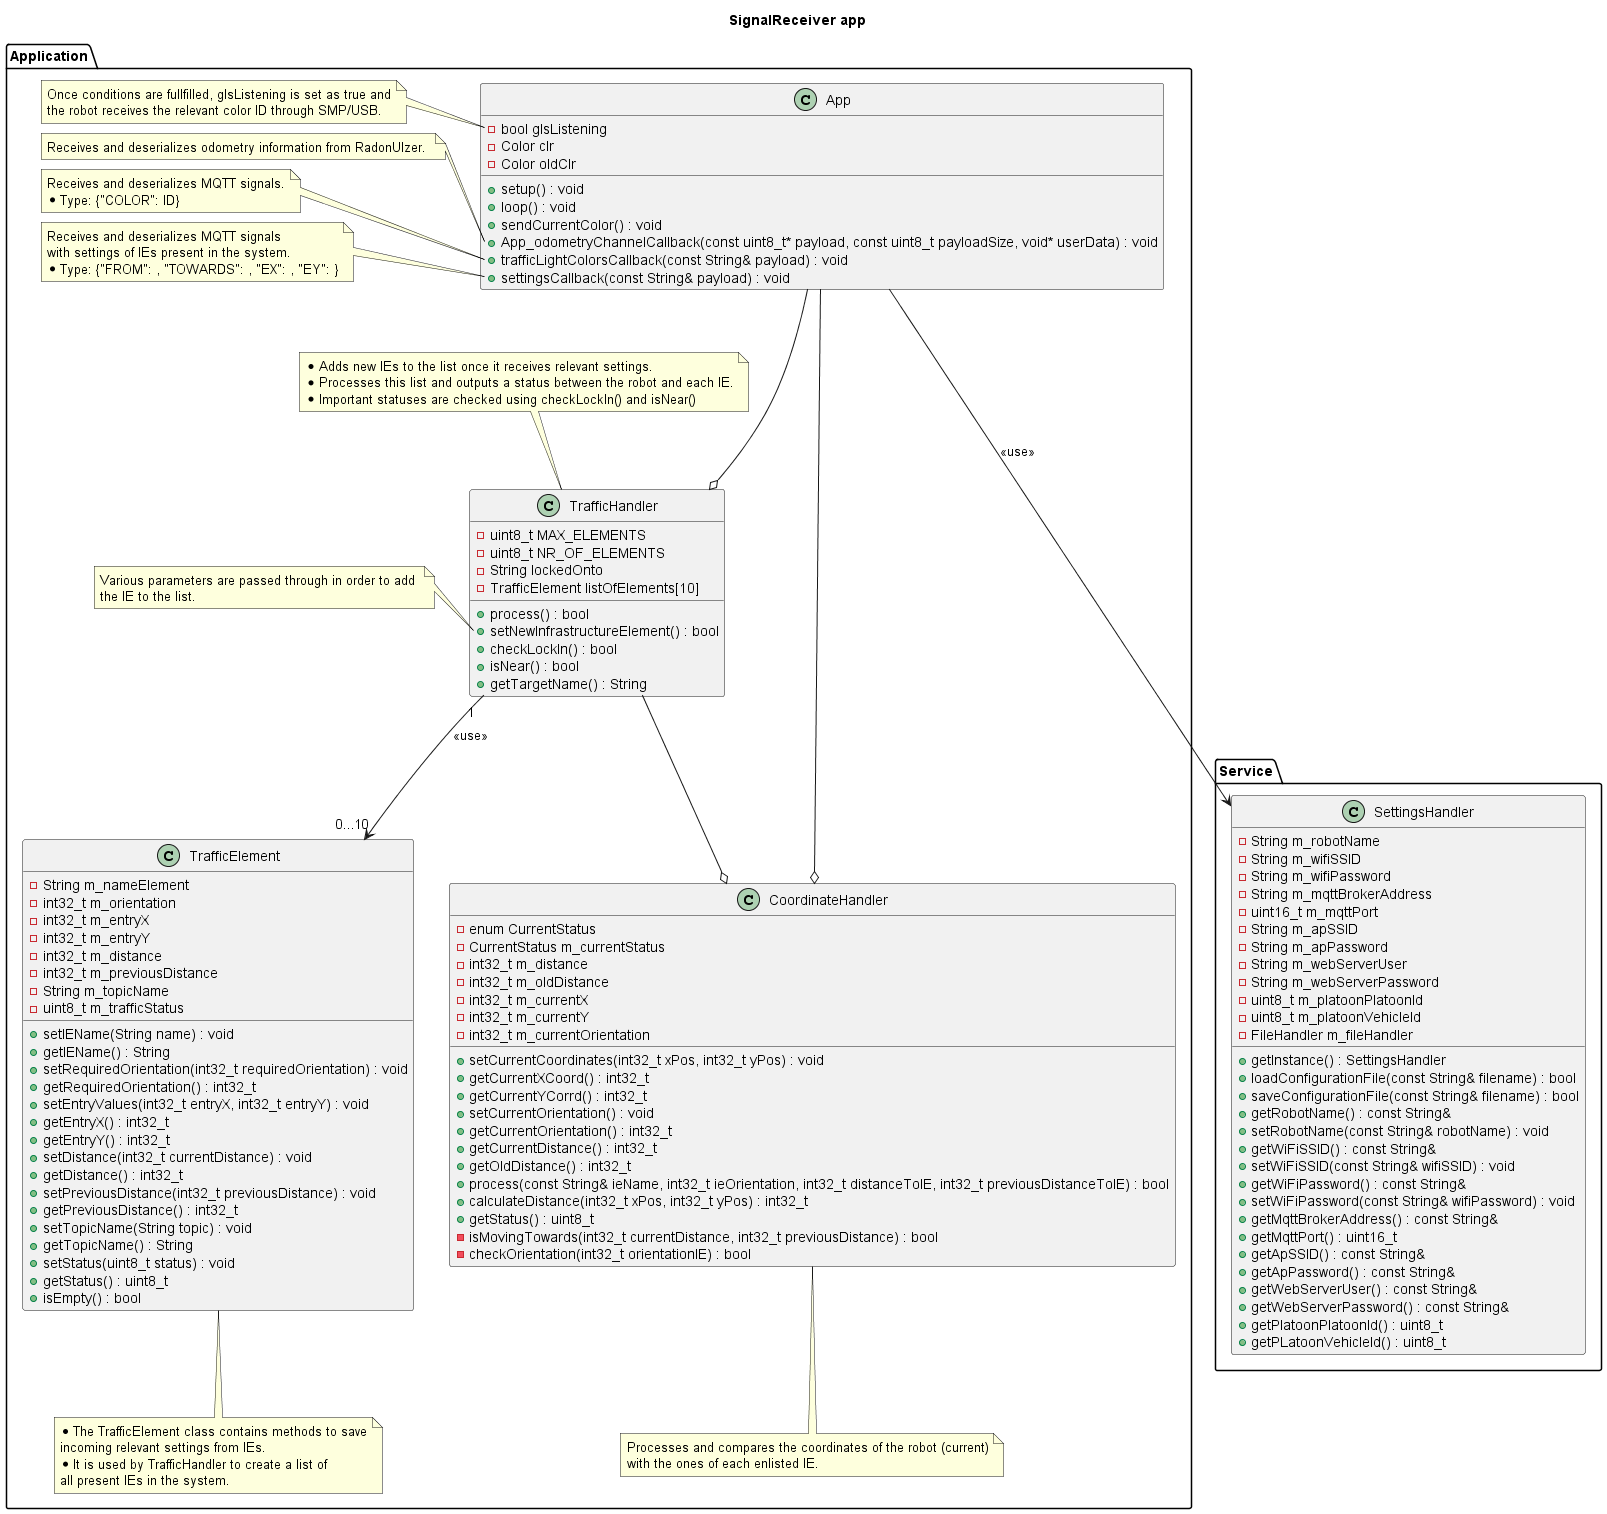

The diagram above was rendered by PlantUML. Its source (embedded in the PNG):
@startuml SignalReceiverApplication

title SignalReceiver app

package "Application" as appLayer {

    class App {
        - bool gIsListening
        - Color clr 
        - Color oldClr
        + setup() : void
        + loop() : void
        + sendCurrentColor() : void
        + App_odometryChannelCallback(const uint8_t* payload, const uint8_t payloadSize, void* userData) : void
        + trafficLightColorsCallback(const String& payload) : void
        + settingsCallback(const String& payload) : void
    }

    note left of App::gIsListening
        Once conditions are fullfilled, gIsListening is set as true and
        the robot receives the relevant color ID through SMP/USB.
    end note

    note left of App::App_odometryChannelCallback
        Receives and deserializes odometry information from RadonUlzer. 
    end note

    note left of App::trafficLightColorsCallback
        Receives and deserializes MQTT signals.
        * Type: {"COLOR": ID}
    end note

    note left of App::settingsCallback
        Receives and deserializes MQTT signals 
        with settings of IEs present in the system.
        * Type: {"FROM": , "TOWARDS": , "EX": , "EY": }
    end note

    class "TrafficElement" as te 
    {
        -String m_nameElement
        -int32_t m_orientation
        -int32_t m_entryX
        -int32_t m_entryY
        -int32_t m_distance
        -int32_t m_previousDistance
        -String m_topicName
        -uint8_t m_trafficStatus
        +setIEName(String name) : void
        +getIEName() : String
        +setRequiredOrientation(int32_t requiredOrientation) : void
        +getRequiredOrientation() : int32_t
        +setEntryValues(int32_t entryX, int32_t entryY) : void
        +getEntryX() : int32_t
        +getEntryY() : int32_t
        +setDistance(int32_t currentDistance) : void
        +getDistance() : int32_t
        +setPreviousDistance(int32_t previousDistance) : void
        +getPreviousDistance() : int32_t   
        +setTopicName(String topic) : void
        +getTopicName() : String
        +setStatus(uint8_t status) : void
        +getStatus() : uint8_t
        +isEmpty() : bool
    }

    note bottom of te
        * The TrafficElement class contains methods to save 
        incoming relevant settings from IEs.
        * It is used by TrafficHandler to create a list of 
        all present IEs in the system.
    end note

    class "TrafficHandler" as th 
    {
        -uint8_t MAX_ELEMENTS
        -uint8_t NR_OF_ELEMENTS
        -String lockedOnto
        -TrafficElement listOfElements[10]
        +process() : bool
        +setNewInfrastructureElement() : bool
        +checkLockIn() : bool
        +isNear() : bool
        +getTargetName() : String
    }

    note top of th
        * Adds new IEs to the list once it receives relevant settings.
        * Processes this list and outputs a status between the robot and each IE.
        * Important statuses are checked using checkLockIn() and isNear()
    end note

    note left of th::setNewInfrastructureElement()
        Various parameters are passed through in order to add 
        the IE to the list.
    end note

    class "CoordinateHandler" as ch 
    {
        -enum CurrentStatus
        -CurrentStatus m_currentStatus
        -int32_t m_distance
        -int32_t m_oldDistance
        -int32_t m_currentX
        -int32_t m_currentY
        -int32_t m_currentOrientation
        +setCurrentCoordinates(int32_t xPos, int32_t yPos) : void
        +getCurrentXCoord() : int32_t 
        +getCurrentYCorrd() : int32_t
        +setCurrentOrientation() : void
        +getCurrentOrientation() : int32_t
        +getCurrentDistance() : int32_t
        +getOldDistance() : int32_t
        +process(const String& ieName, int32_t ieOrientation, int32_t distanceToIE, int32_t previousDistanceToIE) : bool
        +calculateDistance(int32_t xPos, int32_t yPos) : int32_t
        +getStatus() : uint8_t
        -isMovingTowards(int32_t currentDistance, int32_t previousDistance) : bool
        -checkOrientation(int32_t orientationIE) : bool
    }

    note bottom of ch
        Processes and compares the coordinates of the robot (current)
        with the ones of each enlisted IE.
    end note 
}

package "Service" as serviceLayer {
    class SettingsHandler {
        - String m_robotName
        - String m_wifiSSID
        - String m_wifiPassword
        - String m_mqttBrokerAddress
        - uint16_t m_mqttPort
        - String m_apSSID
        - String m_apPassword
        - String m_webServerUser
        - String m_webServerPassword
        - uint8_t m_platoonPlatoonId
        - uint8_t m_platoonVehicleId
        - FileHandler m_fileHandler
        + getInstance() : SettingsHandler
        + loadConfigurationFile(const String& filename) : bool
        + saveConfigurationFile(const String& filename) : bool
        + getRobotName() : const String&
        + setRobotName(const String& robotName) : void
        + getWiFiSSID() : const String&
        + setWiFiSSID(const String& wifiSSID) : void 
        + getWiFiPassword() : const String&
        + setWiFiPassword(const String& wifiPassword) : void
        + getMqttBrokerAddress() : const String&
        + getMqttPort() : uint16_t
        + getApSSID() : const String&
        + getApPassword() : const String&
        + getWebServerUser() : const String&
        + getWebServerPassword() : const String&
        + getPlatoonPlatoonId() : uint8_t
        + getPLatoonVehicleId() : uint8_t
    }
}

App ---o th
App --o ch 
App ----> SettingsHandler : <<use>>
th "1" --> "0...10" te : <<use>>
th --o ch 

@enduml